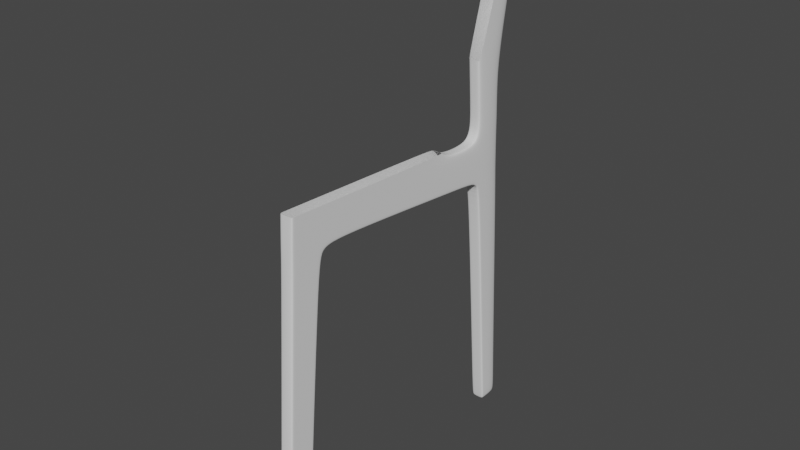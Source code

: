 # Source: chair.blend  (saved by Blender 3.0.42; exported with 4.5.12 LTS)
import bpy
from mathutils import Matrix  # noqa: F401  (used for matrix-valued properties, if any)

bpy.ops.wm.read_factory_settings(use_empty=True)
scene = bpy.context.scene
scene.name = 'Scene'

# ---- collections
col_collection = bpy.data.collections.new('Collection'); scene.collection.children.link(col_collection)

# ---- world
world_world = bpy.data.worlds.new('World'); scene.world = world_world
world_world.use_nodes = True; world_world.node_tree.nodes.clear()
_N = world_world.node_tree.nodes; _L = world_world.node_tree.links
n0 = _N.new('ShaderNodeOutputWorld'); n0.name = 'World Output'; n0.location = (300, 300)
n1 = _N.new('ShaderNodeBackground'); n1.name = 'Background'; n1.location = (10, 300)
n1.inputs[0].default_value = (0.05088, 0.05088, 0.05088, 1.0)
_L.new(n1.outputs[0], n0.inputs[0])
n0.is_active_output = True
world_world.color = (0.05088, 0.05088, 0.05088)
world_world.use_sun_shadow = False
world_world.sun_shadow_jitter_overblur = 0.0

# ---- meshes
me_cube_001 = bpy.data.meshes.new('Cube.001')
me_cube_001.from_pydata([(0.04898, -0.09287, -0.09287), (0.04898, 0.05542, 2.239), (0.04898, 0.09287, -0.09287), (0.04898, 0.05194, 1.863), (0.04898, 0.2993, 1.946), (0.04898, 1.513, 1.855), (0.04898, 0.4597, 1.961), (0.04898, 0.4754, 2.219), (0.04898, 0.2611, 1.856), (0.04898, 0.03749, 1.863), (0.04898, 0.08242, -0.09287), (0.04898, 0.2307, 2.231), (0.04898, 0.282, 1.962), (0.04898, 0.05708, 2.001), (0.04898, 0.2477, 1.857), (0.04898, 0.06746, 2.239), (0.04898, 0.04047, 2.004), (0.04898, 1.514, 1.87), (0.04898, 0.4604, 1.974), (0.04898, -0.08082, -0.09287), (0.0, 0.09287, -0.09287), (0.0, -0.09287, -0.09287), (0.0, 0.05542, 2.239), (0.0, 0.2993, 1.946), (0.0, 1.448, 2.172), (0.0, 1.513, 1.855), (0.04898, -0.09081, -0.06197), (0.0, 0.4597, 1.961), (-5.839e-09, 0.2611, 1.856), (-5.839e-09, 0.02975, 1.863), (0.04898, 0.09553, -0.06208), (0.0, 0.08242, -0.09287), (0.0, -0.08082, -0.09287), (0.04898, -0.07872, -0.06198), (0.04898, 1.827, 1.804), (0.0, 0.04047, 2.004), (0.04898, 0.08503, -0.06208), (0.0, -0.09093, -0.06197), (0.0, 0.09553, -0.06208), (0.04898, 0.4732, 2.183), (0.04898, 0.06595, 2.204), (0.04898, 0.05324, 2.205), (0.04898, 0.2382, 2.192), (0.0, 1.527, 2.121), (0.0, 0.05324, 2.205), (0.04898, 1.773, 1.831), (0.04898, 1.773, 1.846), (0.0, 1.773, 1.831), (0.0, 1.762, 2.112), (0.04898, 1.839, 1.813), (-1.048e-17, 1.827, 1.804), (0.04898, 1.997, -0.03499), (0.0, 1.829, 2.153), (0.04898, 1.864, 1.741), (0.04898, 1.877, 1.748), (-2.099e-17, 1.864, 1.741), (0.04898, 2.086, 1.804), (0.0, 2.086, 1.804), (0.04898, 2.075, 2.144), (0.0, 2.075, 2.144), (0.04898, 2.093, 1.739), (0.0, 2.093, 1.739), (0.04898, 2.01, -0.03499), (0.0, 1.997, -0.03499), (0.04898, 2.17, -0.03499), (0.0, 2.17, -0.03499), (0.04898, 2.009, -0.09295), (0.04898, 2.022, -0.09295), (0.0, 2.009, -0.09295), (0.0, 2.022, -0.09295), (0.04898, 2.182, -0.09295), (0.0, 2.182, -0.09295), (0.0, 1.848, 2.243), (0.04898, 2.073, 2.248), (0.0, 2.073, 2.248), (0.0, 1.816, 2.698), (0.04898, 2.069, 2.707), (0.0, 2.069, 2.707), (0.0, 1.834, 2.439), (0.0, 2.064, 2.455), (0.04898, 2.064, 2.455), (0.04898, 2.075, 3.519), (0.04898, 2.218, 3.486), (0.0, 2.218, 3.486), (0.04898, 2.118, 3.664), (0.0, 2.118, 3.664), (0.04898, 2.199, 3.608), (0.0, 2.199, 3.608), (0.04898, 1.421, 2.173), (0.0357, 1.448, 2.172), (0.04898, 1.524, 2.107), (0.0357, 1.527, 2.121), (0.04898, 1.763, 2.098), (0.0357, 1.762, 2.112), (0.04898, 1.84, 2.146), (0.0357, 1.829, 2.153), (0.04898, 1.862, 2.243), (0.0357, 1.848, 2.243), (0.0357, 1.816, 2.698), (0.04898, 1.829, 2.699), (0.04898, 1.848, 2.439), (0.0357, 1.834, 2.439)], [], [(14, 12, 13, 3), (40, 15, 1, 41), (32, 19, 0, 21), (3, 13, 16, 9), (28, 23, 4, 8), (7, 39, 90, 88), (19, 33, 26, 0), (18, 6, 5, 17), (12, 4, 6, 18), (2, 30, 36, 10), (38, 28, 8, 30), (33, 3, 9, 26), (30, 8, 14, 36), (8, 4, 12, 14), (36, 14, 3, 33), (20, 2, 10, 31), (42, 11, 15, 40), (42, 12, 18, 39), (43, 91, 93, 48), (39, 18, 17, 90), (31, 10, 19, 32), (10, 36, 33, 19), (26, 9, 29, 37), (4, 23, 27, 6), (6, 27, 25, 5), (9, 16, 35, 29), (0, 26, 37, 21), (41, 1, 22, 44), (20, 38, 30, 2), (16, 41, 44, 35), (90, 17, 46, 92), (11, 42, 39, 7), (12, 42, 40, 13), (17, 5, 45, 46), (13, 40, 41, 16), (94, 49, 56, 58), (45, 47, 50, 34), (5, 25, 47, 45), (92, 46, 49, 94), (49, 34, 53, 54), (49, 54, 60, 56), (48, 93, 95, 52), (46, 45, 34, 49), (54, 53, 51, 62), (52, 95, 97, 72), (34, 50, 55, 53), (57, 59, 58, 56), (57, 56, 60, 61), (94, 58, 73, 96), (60, 54, 62, 64), (51, 63, 68, 66), (65, 64, 70, 71), (61, 60, 64, 65), (53, 55, 63, 51), (68, 69, 67, 66), (67, 69, 71, 70), (62, 51, 66, 67), (64, 62, 67, 70), (80, 79, 77, 76), (58, 59, 74, 73), (96, 73, 80, 100), (76, 77, 83, 82), (100, 80, 76, 99), (99, 76, 82, 81), (72, 97, 101, 78), (73, 74, 79, 80), (78, 101, 98, 75), (85, 84, 86, 87), (82, 83, 87, 86), (81, 82, 86, 84), (88, 90, 91, 89), (93, 91, 90, 92), (92, 94, 95, 93), (97, 95, 94, 96), (101, 97, 96, 100), (98, 101, 100, 99), (43, 24, 89, 91)])
_uv = me_cube_001.uv_layers.new(name='UVMap')
_uv.uv.foreach_set('vector', [0.5847, 0.5141, 0.5998, 0.5141, 0.5998, 0.7338, 0.5847, 0.7338, 0.6213, 0.7338, 0.625, 0.7338, 0.625, 0.75, 0.6213, 0.75, 0.25, 0.7338, 0.375, 0.7338, 0.375, 0.75, 0.25, 0.75, 0.5847, 0.7338, 0.5998, 0.7338, 0.5998, 0.75, 0.5847, 0.75, 0.5847, 0.375, 0.5985, 0.375, 0.5985, 0.5, 0.5847, 0.5, 0.625, 0.5, 0.6213, 0.5, 0.6202, 0.5, 0.625, 0.5, 0.375, 0.7338, 0.3783, 0.7338, 0.3783, 0.75, 0.375, 0.75, 0.5998, 0.5, 0.5985, 0.5, 0.5985, 0.5, 0.5998, 0.5, 0.5998, 0.5141, 0.5985, 0.5, 0.5985, 0.5, 0.5998, 0.5, 0.375, 0.5, 0.3783, 0.5, 0.3783, 0.5141, 0.375, 0.5141, 0.3783, 0.375, 0.5847, 0.375, 0.5847, 0.5, 0.3783, 0.5, 0.3783, 0.7338, 0.5847, 0.7338, 0.5847, 0.75, 0.3783, 0.75, 0.3783, 0.5, 0.5847, 0.5, 0.5847, 0.5141, 0.3783, 0.5141, 0.5847, 0.5, 0.5985, 0.5, 0.5998, 0.5141, 0.5847, 0.5141, 0.3783, 0.5141, 0.5847, 0.5141, 0.5847, 0.7338, 0.3783, 0.7338, 0.25, 0.5, 0.375, 0.5, 0.375, 0.5141, 0.25, 0.5141, 0.6213, 0.5141, 0.625, 0.5141, 0.625, 0.7338, 0.6213, 0.7338, 0.6213, 0.5141, 0.5998, 0.5141, 0.5998, 0.5, 0.6213, 0.5, 0.6213, 0.375, 0.6213, 0.4661, 0.6213, 0.4661, 0.6213, 0.375, 0.6213, 0.5, 0.5998, 0.5, 0.5998, 0.5, 0.6201, 0.5, 0.25, 0.5141, 0.375, 0.5141, 0.375, 0.7338, 0.25, 0.7338, 0.375, 0.5141, 0.3783, 0.5141, 0.3783, 0.7338, 0.375, 0.7338, 0.3783, 0.75, 0.5847, 0.75, 0.5847, 0.875, 0.3783, 0.875, 0.5985, 0.5, 0.5985, 0.375, 0.5985, 0.375, 0.5985, 0.5, 0.5985, 0.5, 0.5985, 0.375, 0.5985, 0.375, 0.5985, 0.5, 0.5847, 0.75, 0.5998, 0.75, 0.5998, 0.875, 0.5847, 0.875, 0.375, 0.75, 0.3783, 0.75, 0.3783, 0.875, 0.375, 0.875, 0.6213, 0.75, 0.625, 0.75, 0.625, 0.875, 0.6213, 0.875, 0.375, 0.375, 0.3783, 0.375, 0.3783, 0.5, 0.375, 0.5, 0.5998, 0.75, 0.6213, 0.75, 0.6213, 0.875, 0.5998, 0.875, 0.6201, 0.5, 0.5998, 0.5, 0.5998, 0.5, 0.6202, 0.5, 0.625, 0.5141, 0.6213, 0.5141, 0.6213, 0.5, 0.625, 0.5, 0.5998, 0.5141, 0.6213, 0.5141, 0.6213, 0.7338, 0.5998, 0.7338, 0.5998, 0.5, 0.5985, 0.5, 0.5985, 0.5, 0.5998, 0.5, 0.5998, 0.7338, 0.6213, 0.7338, 0.6213, 0.75, 0.5998, 0.75, 0.6209, 0.5, 0.5998, 0.5, 0.5998, 0.5, 0.6213, 0.5, 0.5985, 0.5, 0.5985, 0.375, 0.5985, 0.375, 0.5985, 0.5, 0.5985, 0.5, 0.5985, 0.375, 0.5985, 0.375, 0.5985, 0.5, 0.6202, 0.5, 0.5998, 0.5, 0.5998, 0.5, 0.6205, 0.5, 0.5998, 0.5, 0.5985, 0.5, 0.5985, 0.5, 0.5998, 0.5, 0.5998, 0.5, 0.5998, 0.5, 0.5998, 0.5, 0.5998, 0.5, 0.6213, 0.375, 0.6213, 0.4661, 0.6213, 0.4661, 0.6213, 0.375, 0.5998, 0.5, 0.5985, 0.5, 0.5985, 0.5, 0.5998, 0.5, 0.5998, 0.5, 0.5985, 0.5, 0.5985, 0.5, 0.5998, 0.5, 0.6213, 0.375, 0.6213, 0.4661, 0.6213, 0.4661, 0.6213, 0.375, 0.5985, 0.5, 0.5985, 0.375, 0.5985, 0.375, 0.5985, 0.5, 0.5998, 0.375, 0.6213, 0.375, 0.6213, 0.5, 0.5998, 0.5, 0.5998, 0.375, 0.5998, 0.5, 0.5998, 0.5, 0.5998, 0.375, 0.6213, 0.5, 0.6213, 0.5, 0.6213, 0.5, 0.6213, 0.5, 0.5998, 0.5, 0.5998, 0.5, 0.5998, 0.5, 0.5998, 0.5, 0.5985, 0.5, 0.5985, 0.375, 0.5985, 0.375, 0.5985, 0.5, 0.5998, 0.375, 0.5998, 0.5, 0.5998, 0.5, 0.5998, 0.375, 0.5998, 0.375, 0.5998, 0.5, 0.5998, 0.5, 0.5998, 0.375, 0.5985, 0.5, 0.5985, 0.375, 0.5985, 0.375, 0.5985, 0.5, 0.5985, 0.375, 0.5998, 0.375, 0.5998, 0.5, 0.5985, 0.5, 0.5998, 0.5, 0.5998, 0.375, 0.5998, 0.375, 0.5998, 0.5, 0.5998, 0.5, 0.5985, 0.5, 0.5985, 0.5, 0.5998, 0.5, 0.5998, 0.5, 0.5998, 0.5, 0.5998, 0.5, 0.5998, 0.5, 0.6213, 0.5, 0.6213, 0.375, 0.6213, 0.375, 0.6213, 0.5, 0.6213, 0.5, 0.6213, 0.375, 0.6213, 0.375, 0.6213, 0.5, 0.6213, 0.5, 0.6213, 0.5, 0.6213, 0.5, 0.6213, 0.5, 0.6213, 0.5, 0.6213, 0.375, 0.6213, 0.375, 0.6213, 0.5, 0.6213, 0.5, 0.6213, 0.5, 0.6213, 0.5, 0.6213, 0.5, 0.6213, 0.5, 0.6213, 0.5, 0.6213, 0.5, 0.6213, 0.5, 0.6213, 0.375, 0.6213, 0.4661, 0.6213, 0.4661, 0.6213, 0.375, 0.6213, 0.5, 0.6213, 0.375, 0.6213, 0.375, 0.6213, 0.5, 0.6213, 0.375, 0.6213, 0.4661, 0.6213, 0.4661, 0.6213, 0.375, 0.6213, 0.375, 0.6213, 0.5, 0.6213, 0.5, 0.6213, 0.375, 0.6213, 0.5, 0.6213, 0.375, 0.6213, 0.375, 0.6213, 0.5, 0.6213, 0.5, 0.6213, 0.5, 0.6213, 0.5, 0.6213, 0.5, 0.625, 0.5, 0.6202, 0.5, 0.6213, 0.4661, 0.625, 0.4661, 0.6213, 0.4661, 0.6213, 0.4661, 0.6201, 0.5, 0.6202, 0.5, 0.6202, 0.5, 0.6205, 0.5, 0.6213, 0.4661, 0.6213, 0.4661, 0.6213, 0.4661, 0.6213, 0.4661, 0.6213, 0.5, 0.6213, 0.5, 0.6213, 0.4661, 0.6213, 0.4661, 0.6213, 0.5, 0.6213, 0.5, 0.6213, 0.4661, 0.6213, 0.4661, 0.6213, 0.5, 0.6213, 0.5, 0.6213, 0.375, 0.625, 0.375, 0.625, 0.4661, 0.6213, 0.4661])
me_cube_001.use_remesh_fix_poles = True
me_cube_001.use_remesh_preserve_attributes = False
me_cube_001.update()

# ---- objects
ob_empty = bpy.data.objects.new('Empty', None)
ob_empty_001 = bpy.data.objects.new('Empty.001', None)
ob_empty_002 = bpy.data.objects.new('Empty.002', None)
ob_cube = bpy.data.objects.new('Cube', me_cube_001)

# ---- transforms, parenting, visibility, modifiers, constraints
ob_empty.location = (0.0, 0.0, 0.0)
ob_empty.empty_display_type = 'IMAGE'
ob_empty.empty_display_size = 5.0
ob_empty.use_empty_image_alpha = True
ob_empty.color = (1.0, 1.0, 1.0, 0.5)
ob_empty_001.location = (-2.341, 0.0, 2.032)
ob_empty_001.rotation_euler = (1.571, -0.0, 1.571)
ob_empty_001.empty_display_type = 'IMAGE'
ob_empty_001.empty_display_size = 5.0
ob_empty_001.use_empty_image_alpha = True
ob_empty_001.color = (1.0, 1.0, 1.0, 0.5)
ob_empty_002.location = (0.0, 1.44, 2.038)
ob_empty_002.rotation_euler = (1.571, -0.0, -0.0)
ob_empty_002.empty_display_type = 'IMAGE'
ob_empty_002.empty_display_size = 5.0
ob_empty_002.use_empty_image_alpha = True
ob_empty_002.color = (1.0, 1.0, 1.0, 0.5)
ob_cube.location = (1.261, -1.069, 0.09371)
_m = ob_cube.modifiers.new('Mirror', 'MIRROR')
_m.use_clip = True
_m = ob_cube.modifiers.new('Subdivision', 'SUBSURF')
_m.levels = 3
_m.render_levels = 3

# ---- collection membership
col_collection.objects.link(ob_empty)
col_collection.objects.link(ob_empty_001)
col_collection.objects.link(ob_empty_002)
col_collection.objects.link(ob_cube)

# ---- scene / render settings (as saved in the file)
scene.frame_start = 1; scene.frame_end = 250; scene.frame_set(1)
scene.render.engine = 'BLENDER_EEVEE_NEXT'
scene.cycles.sampling_pattern = 'TABULATED_SOBOL'
scene.cycles.use_light_tree = False
scene.view_settings.view_transform = 'Filmic'
bpy.context.view_layer.update()

# ---- added for rendering (the .blend has no active camera and no usable light): camera, sun
cam_auto = bpy.data.cameras.new('AutoCamera')
cam_auto.lens = 50.0
cam_auto.sensor_width = 36.0
cam_auto.clip_end = 1000.0
ob_auto_camera = bpy.data.objects.new('AutoCamera', cam_auto)
scene.collection.objects.link(ob_auto_camera)
ob_auto_camera.location = (5.34326, -4.90471, 5.1448)
ob_auto_camera.rotation_euler = (1.09748, -7.21219e-08, 0.694738)
scene.camera = ob_auto_camera
light_auto_sun = bpy.data.lights.new('AutoSun', 'SUN')
light_auto_sun.energy = 3.0
light_auto_sun.angle = 0.0523599
ob_auto_sun = bpy.data.objects.new('AutoSun', light_auto_sun)
scene.collection.objects.link(ob_auto_sun)
ob_auto_sun.rotation_euler = (0.872665, 0.174533, 0.523599)
bpy.context.view_layer.update()
